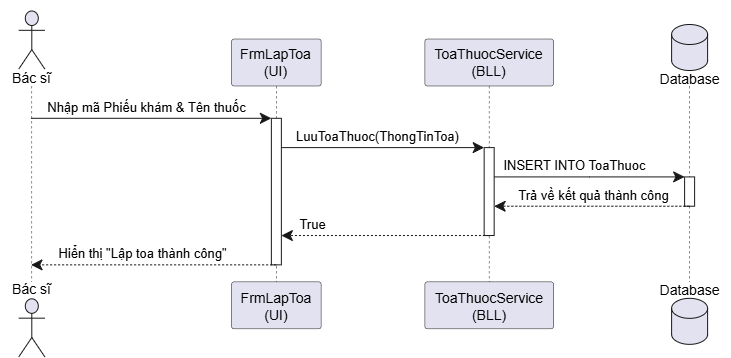

The diagram above was exported from draw.io. Its source (the exported page's mxGraphModel, read from the mxfile embedded in the PNG):
<mxGraphModel dx="1125" dy="767" grid="1" gridSize="10" guides="1" tooltips="1" connect="1" arrows="1" fold="1" page="1" pageScale="1" pageWidth="4681" pageHeight="3300" math="0" shadow="0">
  <root>
    <mxCell id="0" />
    <mxCell id="1" parent="0" />
    <UserObject label="" plantUmlData="{&#10;  &quot;data&quot;: &quot;@startuml\nactor \&quot;Bác sĩ\&quot; as BS\nparticipant \&quot;FrmLapToa\\n(UI)\&quot; as UI\nparticipant \&quot;ToaThuocService\\n(BLL)\&quot; as BLL\ndatabase \&quot;Database\&quot; as DB\n\nBS -&gt; UI : Nhập mã Phiếu khám &amp; Tên thuốc\nactivate UI\nUI -&gt; BLL : LuuToaThuoc(ThongTinToa)\nactivate BLL\nBLL -&gt; DB : INSERT INTO ToaThuoc\nactivate DB\nDB --&gt; BLL : Trả về kết quả thành công\ndeactivate DB\nBLL --&gt; UI : True\ndeactivate BLL\nUI --&gt; BS : Hiển thị \&quot;Lập toa thành công\&quot;\ndeactivate UI\n@enduml&quot;,&#10;  &quot;config&quot;: null&#10;}" id="AdjXqrdua8yws-wZ-dhO-50">
      <mxCell connectable="0" parent="1" style="group;transparentBounds=1;editIcon=1;lockedGroup=0;groupPadding=10 10 0 10;" vertex="1">
        <mxGeometry as="geometry" />
      </mxCell>
    </UserObject>
    <UserObject label="" plantUmlId="pl_3" plantUmlBaseStyle="shape=umlLifeline;perimeter=lifelinePerimeter;participant=headless;size=75.49;lifelineMirror=1;dashPattern=5 5;container=1;dropTarget=0;collapsible=0;recursiveResize=0;outlineConnect=0;portConstraint=eastwest;newEdgeStyle={&quot;edgeStyle&quot;:&quot;sequenceEdgeStyle&quot;,&quot;libavoidRouting&quot;:0,&quot;curved&quot;:0,&quot;rounded&quot;:0};fillColor=none;strokeColor=#181818;strokeWidth=0.5;" plantUmlBaseValue="" id="AdjXqrdua8yws-wZ-dhO-51">
      <mxCell parent="AdjXqrdua8yws-wZ-dhO-50" style="shape=umlLifeline;perimeter=lifelinePerimeter;participant=headless;size=75.49;lifelineMirror=1;dashPattern=5 5;container=1;dropTarget=0;collapsible=0;recursiveResize=0;outlineConnect=0;portConstraint=eastwest;newEdgeStyle={&quot;edgeStyle&quot;:&quot;sequenceEdgeStyle&quot;,&quot;libavoidRouting&quot;:0,&quot;curved&quot;:0,&quot;rounded&quot;:0};fillColor=none;strokeColor=#181818;strokeWidth=0.5;" vertex="1">
        <mxGeometry height="346.84000000000003" width="42.589999999999996" x="260" y="130" as="geometry" />
      </mxCell>
    </UserObject>
    <UserObject label="Bác sĩ" plantUmlId="p_13" plantUmlBaseStyle="shape=umlActor;verticalLabelPosition=bottom;verticalAlign=top;spacingTop=-5;fillColor=#E2E2F0;strokeColor=#181818;fontColor=#000000;fontSize=14;html=1;part=1;" plantUmlBaseValue="Bác sĩ" id="AdjXqrdua8yws-wZ-dhO-52">
      <mxCell parent="AdjXqrdua8yws-wZ-dhO-51" style="shape=umlActor;verticalLabelPosition=bottom;verticalAlign=top;spacingTop=-5;fillColor=#E2E2F0;strokeColor=#181818;fontColor=#000000;fontSize=14;html=1;part=1;" vertex="1">
        <mxGeometry height="58" width="26" x="8.294999999999998" y="0.5" as="geometry" />
      </mxCell>
    </UserObject>
    <UserObject label="Bác sĩ" plantUmlId="pf_14" plantUmlBaseStyle="shape=umlActor;verticalLabelPosition=top;verticalAlign=bottom;spacingBottom=-2.5;fillColor=#E2E2F0;strokeColor=#181818;fontColor=#000000;fontSize=14;html=1;part=1;" plantUmlBaseValue="Bác sĩ" id="AdjXqrdua8yws-wZ-dhO-53">
      <mxCell parent="AdjXqrdua8yws-wZ-dhO-51" style="shape=umlActor;verticalLabelPosition=top;verticalAlign=bottom;spacingBottom=-2.5;fillColor=#E2E2F0;strokeColor=#181818;fontColor=#000000;fontSize=14;html=1;part=1;" vertex="1">
        <mxGeometry height="58" width="26" x="8.294999999999998" y="288.34000000000003" as="geometry" />
      </mxCell>
    </UserObject>
    <UserObject label="FrmLapToa&#10;(UI)" plantUmlId="p_4" plantUmlBaseStyle="shape=umlLifeline;perimeter=lifelinePerimeter;size=46.98;lifelineMirror=1;dashPattern=5 5;container=1;dropTarget=0;collapsible=0;recursiveResize=0;outlineConnect=0;portConstraint=eastwest;newEdgeStyle={&quot;edgeStyle&quot;:&quot;sequenceEdgeStyle&quot;,&quot;libavoidRouting&quot;:0,&quot;curved&quot;:0,&quot;rounded&quot;:0};rounded=1;absoluteArcSize=1;arcSize=5;fillColor=#E2E2F0;strokeColor=#181818;strokeWidth=0.5;fontColor=#000000;fontSize=14;whiteSpace=wrap;html=1;" plantUmlBaseValue="FrmLapToa&#10;(UI)" id="AdjXqrdua8yws-wZ-dhO-54">
      <mxCell parent="AdjXqrdua8yws-wZ-dhO-50" style="shape=umlLifeline;perimeter=lifelinePerimeter;size=46.98;lifelineMirror=1;dashPattern=5 5;container=1;dropTarget=0;collapsible=0;recursiveResize=0;outlineConnect=0;portConstraint=eastwest;newEdgeStyle={&quot;edgeStyle&quot;:&quot;sequenceEdgeStyle&quot;,&quot;libavoidRouting&quot;:0,&quot;curved&quot;:0,&quot;rounded&quot;:0};rounded=1;absoluteArcSize=1;arcSize=5;fillColor=#E2E2F0;strokeColor=#181818;strokeWidth=0.5;fontColor=#000000;fontSize=14;whiteSpace=wrap;html=1;" vertex="1">
        <mxGeometry height="289.82000000000005" width="89.49589999999999" x="481.12300714285715" y="158.51" as="geometry" />
      </mxCell>
    </UserObject>
    <UserObject label="" plantUmlId="act_0" plantUmlBaseStyle="rounded=0;fillColor=#FFFFFF;strokeColor=#181818;strokeWidth=1;points=[];perimeter=orthogonalPerimeter;outlineConnect=0;portConstraint=eastwest;newEdgeStyle={&quot;edgeStyle&quot;:&quot;sequenceEdgeStyle&quot;,&quot;libavoidRouting&quot;:0,&quot;curved&quot;:0,&quot;rounded&quot;:0};part=1;" plantUmlBaseValue="" id="AdjXqrdua8yws-wZ-dhO-55">
      <mxCell parent="AdjXqrdua8yws-wZ-dhO-54" style="rounded=0;fillColor=#FFFFFF;strokeColor=#181818;strokeWidth=1;points=[];perimeter=orthogonalPerimeter;outlineConnect=0;portConstraint=eastwest;newEdgeStyle={&quot;edgeStyle&quot;:&quot;sequenceEdgeStyle&quot;,&quot;libavoidRouting&quot;:0,&quot;curved&quot;:0,&quot;rounded&quot;:0};part=1;" vertex="1">
        <mxGeometry height="146.55" width="10" x="39.74795" y="79.28999999999999" as="geometry" />
      </mxCell>
    </UserObject>
    <UserObject label="ToaThuocService&#10;(BLL)" plantUmlId="p_5" plantUmlBaseStyle="shape=umlLifeline;perimeter=lifelinePerimeter;size=46.98;lifelineMirror=1;dashPattern=5 5;container=1;dropTarget=0;collapsible=0;recursiveResize=0;outlineConnect=0;portConstraint=eastwest;newEdgeStyle={&quot;edgeStyle&quot;:&quot;sequenceEdgeStyle&quot;,&quot;libavoidRouting&quot;:0,&quot;curved&quot;:0,&quot;rounded&quot;:0};rounded=1;absoluteArcSize=1;arcSize=5;fillColor=#E2E2F0;strokeColor=#181818;strokeWidth=0.5;fontColor=#000000;fontSize=14;whiteSpace=wrap;html=1;" plantUmlBaseValue="ToaThuocService&#10;(BLL)" id="AdjXqrdua8yws-wZ-dhO-56">
      <mxCell parent="AdjXqrdua8yws-wZ-dhO-50" style="shape=umlLifeline;perimeter=lifelinePerimeter;size=46.98;lifelineMirror=1;dashPattern=5 5;container=1;dropTarget=0;collapsible=0;recursiveResize=0;outlineConnect=0;portConstraint=eastwest;newEdgeStyle={&quot;edgeStyle&quot;:&quot;sequenceEdgeStyle&quot;,&quot;libavoidRouting&quot;:0,&quot;curved&quot;:0,&quot;rounded&quot;:0};rounded=1;absoluteArcSize=1;arcSize=5;fillColor=#E2E2F0;strokeColor=#181818;strokeWidth=0.5;fontColor=#000000;fontSize=14;whiteSpace=wrap;html=1;" vertex="1">
        <mxGeometry height="289.82000000000005" width="128.5155" x="674.3981428571428" y="158.51" as="geometry" />
      </mxCell>
    </UserObject>
    <UserObject label="" plantUmlId="act_1" plantUmlBaseStyle="rounded=0;fillColor=#FFFFFF;strokeColor=#181818;strokeWidth=1;points=[];perimeter=orthogonalPerimeter;outlineConnect=0;portConstraint=eastwest;newEdgeStyle={&quot;edgeStyle&quot;:&quot;sequenceEdgeStyle&quot;,&quot;libavoidRouting&quot;:0,&quot;curved&quot;:0,&quot;rounded&quot;:0};part=1;" plantUmlBaseValue="" id="AdjXqrdua8yws-wZ-dhO-57">
      <mxCell parent="AdjXqrdua8yws-wZ-dhO-56" style="rounded=0;fillColor=#FFFFFF;strokeColor=#181818;strokeWidth=1;points=[];perimeter=orthogonalPerimeter;outlineConnect=0;portConstraint=eastwest;newEdgeStyle={&quot;edgeStyle&quot;:&quot;sequenceEdgeStyle&quot;,&quot;libavoidRouting&quot;:0,&quot;curved&quot;:0,&quot;rounded&quot;:0};part=1;" vertex="1">
        <mxGeometry height="87.92999999999998" width="10" x="59.25774999999999" y="108.60000000000002" as="geometry" />
      </mxCell>
    </UserObject>
    <UserObject label="" plantUmlId="pl_6" plantUmlBaseStyle="shape=umlLifeline;perimeter=lifelinePerimeter;participant=headless;size=61.49;lifelineMirror=1;dashPattern=5 5;container=1;dropTarget=0;collapsible=0;recursiveResize=0;outlineConnect=0;portConstraint=eastwest;newEdgeStyle={&quot;edgeStyle&quot;:&quot;sequenceEdgeStyle&quot;,&quot;libavoidRouting&quot;:0,&quot;curved&quot;:0,&quot;rounded&quot;:0};fillColor=none;strokeColor=#181818;strokeWidth=0.5;" plantUmlBaseValue="" id="AdjXqrdua8yws-wZ-dhO-58">
      <mxCell parent="AdjXqrdua8yws-wZ-dhO-50" style="shape=umlLifeline;perimeter=lifelinePerimeter;participant=headless;size=61.49;lifelineMirror=1;dashPattern=5 5;container=1;dropTarget=0;collapsible=0;recursiveResize=0;outlineConnect=0;portConstraint=eastwest;newEdgeStyle={&quot;edgeStyle&quot;:&quot;sequenceEdgeStyle&quot;,&quot;libavoidRouting&quot;:0,&quot;curved&quot;:0,&quot;rounded&quot;:0};fillColor=none;strokeColor=#181818;strokeWidth=0.5;" vertex="1">
        <mxGeometry height="318.84000000000003" width="62.6648" x="907.7811785714285" y="144" as="geometry" />
      </mxCell>
    </UserObject>
    <UserObject label="" plantUmlId="act_2" plantUmlBaseStyle="rounded=0;fillColor=#FFFFFF;strokeColor=#181818;strokeWidth=1;points=[];perimeter=orthogonalPerimeter;outlineConnect=0;portConstraint=eastwest;newEdgeStyle={&quot;edgeStyle&quot;:&quot;sequenceEdgeStyle&quot;,&quot;libavoidRouting&quot;:0,&quot;curved&quot;:0,&quot;rounded&quot;:0};part=1;" plantUmlBaseValue="" id="AdjXqrdua8yws-wZ-dhO-59">
      <mxCell parent="AdjXqrdua8yws-wZ-dhO-58" style="rounded=0;fillColor=#FFFFFF;strokeColor=#181818;strokeWidth=1;points=[];perimeter=orthogonalPerimeter;outlineConnect=0;portConstraint=eastwest;newEdgeStyle={&quot;edgeStyle&quot;:&quot;sequenceEdgeStyle&quot;,&quot;libavoidRouting&quot;:0,&quot;curved&quot;:0,&quot;rounded&quot;:0};part=1;" vertex="1">
        <mxGeometry height="29.310000000000002" width="10" x="26.332400000000007" y="152.42" as="geometry" />
      </mxCell>
    </UserObject>
    <UserObject label="Database" plantUmlId="p_15" plantUmlBaseStyle="shape=cylinder3;size=10;verticalLabelPosition=bottom;verticalAlign=top;spacingTop=-6.5;fillColor=#E2E2F0;strokeColor=#181818;fontColor=#000000;fontSize=14;html=1;part=1;" plantUmlBaseValue="Database" id="AdjXqrdua8yws-wZ-dhO-60">
      <mxCell parent="AdjXqrdua8yws-wZ-dhO-58" style="shape=cylinder3;size=10;verticalLabelPosition=bottom;verticalAlign=top;spacingTop=-6.5;fillColor=#E2E2F0;strokeColor=#181818;fontColor=#000000;fontSize=14;html=1;part=1;" vertex="1">
        <mxGeometry height="46" width="36" x="13.332400000000007" as="geometry" />
      </mxCell>
    </UserObject>
    <UserObject label="Database" plantUmlId="pf_16" plantUmlBaseStyle="shape=cylinder3;size=10;verticalLabelPosition=top;verticalAlign=bottom;spacingBottom=-3;fillColor=#E2E2F0;strokeColor=#181818;fontColor=#000000;fontSize=14;html=1;part=1;" plantUmlBaseValue="Database" id="AdjXqrdua8yws-wZ-dhO-61">
      <mxCell parent="AdjXqrdua8yws-wZ-dhO-58" style="shape=cylinder3;size=10;verticalLabelPosition=top;verticalAlign=bottom;spacingBottom=-3;fillColor=#E2E2F0;strokeColor=#181818;fontColor=#000000;fontSize=14;html=1;part=1;" vertex="1">
        <mxGeometry height="46" width="36" x="13.332400000000007" y="273.84000000000003" as="geometry" />
      </mxCell>
    </UserObject>
    <UserObject label="Nhập mã Phiếu khám &amp;amp; Tên thuốc" plantUmlId="msg_7" plantUmlBaseStyle="endArrow=classic;endFill=1;endSize=9;html=1;edgeStyle=sequenceEdgeStyle;libavoidRouting=0;curved=0;rounded=0;strokeColor=#181818;strokeWidth=1;fontColor=#000000;fontSize=13;verticalAlign=bottom;labelBackgroundColor=none;sourcePerimeterSpacing=0;targetPerimeterSpacing=0;" plantUmlBaseValue="Nhập mã Phiếu khám &amp;amp; Tên thuốc" id="AdjXqrdua8yws-wZ-dhO-62">
      <mxCell edge="1" parent="AdjXqrdua8yws-wZ-dhO-50" source="AdjXqrdua8yws-wZ-dhO-51" style="endArrow=classic;endFill=1;endSize=9;html=1;edgeStyle=sequenceEdgeStyle;libavoidRouting=0;curved=0;rounded=0;strokeColor=#181818;strokeWidth=1;fontColor=#000000;fontSize=13;verticalAlign=bottom;labelBackgroundColor=none;sourcePerimeterSpacing=0;targetPerimeterSpacing=0;" target="AdjXqrdua8yws-wZ-dhO-55">
        <mxGeometry relative="1" x="-0.046" as="geometry">
          <Array as="points">
            <mxPoint x="401" y="237.8" />
          </Array>
          <mxPoint x="281.295" y="237.8" as="sourcePoint" />
          <mxPoint x="520.8709571428572" y="237.8" as="targetPoint" />
        </mxGeometry>
      </mxCell>
    </UserObject>
    <UserObject label="LuuToaThuoc(ThongTinToa)" plantUmlId="msg_8" plantUmlBaseStyle="endArrow=classic;endFill=1;endSize=9;html=1;edgeStyle=sequenceEdgeStyle;libavoidRouting=0;curved=0;rounded=0;strokeColor=#181818;strokeWidth=1;fontColor=#000000;fontSize=13;verticalAlign=bottom;labelBackgroundColor=none;sourcePerimeterSpacing=0;targetPerimeterSpacing=0;" plantUmlBaseValue="LuuToaThuoc(ThongTinToa)" id="AdjXqrdua8yws-wZ-dhO-63">
      <mxCell edge="1" parent="AdjXqrdua8yws-wZ-dhO-50" source="AdjXqrdua8yws-wZ-dhO-55" style="endArrow=classic;endFill=1;endSize=9;html=1;edgeStyle=sequenceEdgeStyle;libavoidRouting=0;curved=0;rounded=0;strokeColor=#181818;strokeWidth=1;fontColor=#000000;fontSize=13;verticalAlign=bottom;labelBackgroundColor=none;sourcePerimeterSpacing=0;targetPerimeterSpacing=0;" target="AdjXqrdua8yws-wZ-dhO-57">
        <mxGeometry relative="1" x="-0.054" as="geometry">
          <Array as="points">
            <mxPoint x="632" y="267.11" />
          </Array>
          <mxPoint x="530.8709571428572" y="267.11" as="sourcePoint" />
          <mxPoint x="733.6558928571428" y="267.11" as="targetPoint" />
        </mxGeometry>
      </mxCell>
    </UserObject>
    <UserObject label="INSERT INTO ToaThuoc" plantUmlId="msg_9" plantUmlBaseStyle="endArrow=classic;endFill=1;endSize=9;html=1;edgeStyle=sequenceEdgeStyle;libavoidRouting=0;curved=0;rounded=0;strokeColor=#181818;strokeWidth=1;fontColor=#000000;fontSize=13;verticalAlign=bottom;labelBackgroundColor=none;sourcePerimeterSpacing=0;targetPerimeterSpacing=0;" plantUmlBaseValue="INSERT INTO ToaThuoc" id="AdjXqrdua8yws-wZ-dhO-64">
      <mxCell edge="1" parent="AdjXqrdua8yws-wZ-dhO-50" source="AdjXqrdua8yws-wZ-dhO-57" style="endArrow=classic;endFill=1;endSize=9;html=1;edgeStyle=sequenceEdgeStyle;libavoidRouting=0;curved=0;rounded=0;strokeColor=#181818;strokeWidth=1;fontColor=#000000;fontSize=13;verticalAlign=bottom;labelBackgroundColor=none;sourcePerimeterSpacing=0;targetPerimeterSpacing=0;" target="AdjXqrdua8yws-wZ-dhO-59">
        <mxGeometry relative="1" x="-0.159" as="geometry">
          <Array as="points">
            <mxPoint x="839" y="296.41999999999996" />
          </Array>
          <mxPoint x="743.6558928571428" y="296.41999999999996" as="sourcePoint" />
          <mxPoint x="934.1135785714285" y="296.41999999999996" as="targetPoint" />
        </mxGeometry>
      </mxCell>
    </UserObject>
    <UserObject label="Trả về kết quả thành công" plantUmlId="msg_10" plantUmlBaseStyle="endArrow=classic;endFill=1;endSize=9;html=1;edgeStyle=sequenceEdgeStyle;libavoidRouting=0;curved=0;rounded=0;strokeColor=#181818;strokeWidth=1;fontColor=#000000;fontSize=13;verticalAlign=bottom;labelBackgroundColor=none;dashed=1;dashPattern=2 2;sourcePerimeterSpacing=0;targetPerimeterSpacing=0;" plantUmlBaseValue="Trả về kết quả thành công" id="AdjXqrdua8yws-wZ-dhO-65">
      <mxCell edge="1" parent="AdjXqrdua8yws-wZ-dhO-50" source="AdjXqrdua8yws-wZ-dhO-58" style="endArrow=classic;endFill=1;endSize=9;html=1;edgeStyle=sequenceEdgeStyle;libavoidRouting=0;curved=0;rounded=0;strokeColor=#181818;strokeWidth=1;fontColor=#000000;fontSize=13;verticalAlign=bottom;labelBackgroundColor=none;dashed=1;dashPattern=2 2;sourcePerimeterSpacing=0;targetPerimeterSpacing=0;" target="AdjXqrdua8yws-wZ-dhO-57">
        <mxGeometry relative="1" x="-0.02" as="geometry">
          <Array as="points">
            <mxPoint x="841" y="325.73" />
          </Array>
          <mxPoint x="939.1135785714285" y="325.73" as="sourcePoint" />
          <mxPoint x="743.6558928571428" y="325.73" as="targetPoint" />
        </mxGeometry>
      </mxCell>
    </UserObject>
    <UserObject label="True" plantUmlId="msg_11" plantUmlBaseStyle="endArrow=classic;endFill=1;endSize=9;html=1;edgeStyle=sequenceEdgeStyle;libavoidRouting=0;curved=0;rounded=0;strokeColor=#181818;strokeWidth=1;fontColor=#000000;fontSize=13;verticalAlign=bottom;labelBackgroundColor=none;dashed=1;dashPattern=2 2;sourcePerimeterSpacing=0;targetPerimeterSpacing=0;" plantUmlBaseValue="True" id="AdjXqrdua8yws-wZ-dhO-66">
      <mxCell edge="1" parent="AdjXqrdua8yws-wZ-dhO-50" source="AdjXqrdua8yws-wZ-dhO-56" style="endArrow=classic;endFill=1;endSize=9;html=1;edgeStyle=sequenceEdgeStyle;libavoidRouting=0;curved=0;rounded=0;strokeColor=#181818;strokeWidth=1;fontColor=#000000;fontSize=13;verticalAlign=bottom;labelBackgroundColor=none;dashed=1;dashPattern=2 2;sourcePerimeterSpacing=0;targetPerimeterSpacing=0;" target="AdjXqrdua8yws-wZ-dhO-55">
        <mxGeometry relative="1" x="0.698" as="geometry">
          <Array as="points">
            <mxPoint x="635" y="355.03999999999996" />
          </Array>
          <mxPoint x="738.6558928571428" y="355.03999999999996" as="sourcePoint" />
          <mxPoint x="530.8709571428572" y="355.03999999999996" as="targetPoint" />
        </mxGeometry>
      </mxCell>
    </UserObject>
    <UserObject label="Hiển thị &quot;Lập toa thành công&quot;" plantUmlId="msg_12" plantUmlBaseStyle="endArrow=classic;endFill=1;endSize=9;html=1;edgeStyle=sequenceEdgeStyle;libavoidRouting=0;curved=0;rounded=0;strokeColor=#181818;strokeWidth=1;fontColor=#000000;fontSize=13;verticalAlign=bottom;labelBackgroundColor=none;dashed=1;dashPattern=2 2;sourcePerimeterSpacing=0;targetPerimeterSpacing=0;" plantUmlBaseValue="Hiển thị &quot;Lập toa thành công&quot;" id="AdjXqrdua8yws-wZ-dhO-67">
      <mxCell edge="1" parent="AdjXqrdua8yws-wZ-dhO-50" source="AdjXqrdua8yws-wZ-dhO-54" style="endArrow=classic;endFill=1;endSize=9;html=1;edgeStyle=sequenceEdgeStyle;libavoidRouting=0;curved=0;rounded=0;strokeColor=#181818;strokeWidth=1;fontColor=#000000;fontSize=13;verticalAlign=bottom;labelBackgroundColor=none;dashed=1;dashPattern=2 2;sourcePerimeterSpacing=0;targetPerimeterSpacing=0;" target="AdjXqrdua8yws-wZ-dhO-51">
        <mxGeometry relative="1" x="0.091" as="geometry">
          <Array as="points">
            <mxPoint x="404" y="384.35" />
          </Array>
          <mxPoint x="525.8709571428572" y="384.35" as="sourcePoint" />
          <mxPoint x="281.295" y="384.35" as="targetPoint" />
        </mxGeometry>
      </mxCell>
    </UserObject>
  </root>
</mxGraphModel>